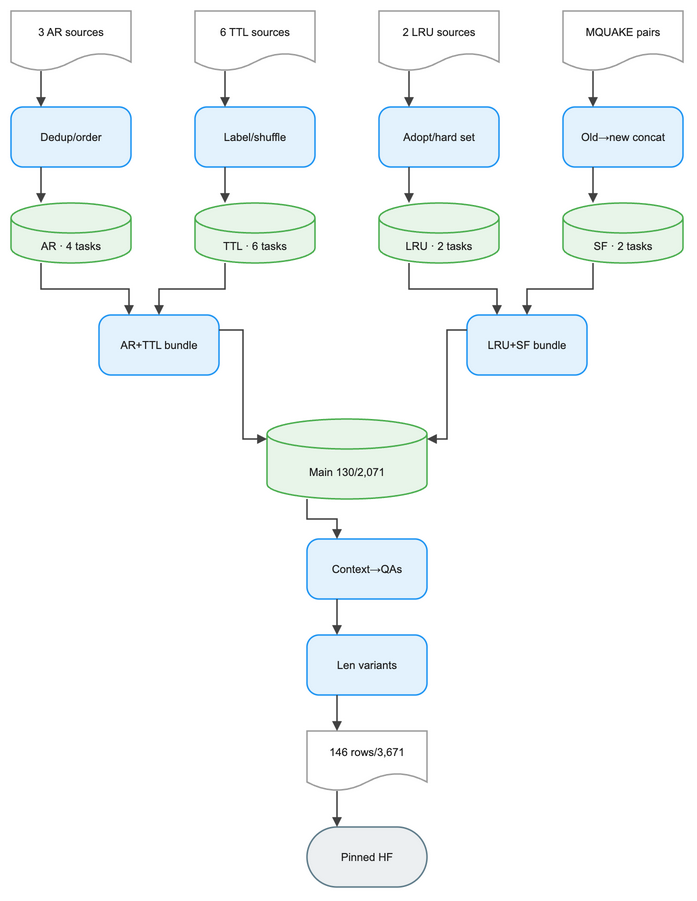

The diagram above was exported from draw.io. Its source (the exported page's mxGraphModel, read from the mxfile embedded in the PNG):
<mxGraphModel dx="1120" dy="720" grid="1" gridSize="8" guides="1" tooltips="1" connect="1" arrows="1" fold="1" page="1" pageScale="1" pageWidth="760" pageHeight="976" math="0" background="#FFFFFF">
  <root>
    <mxCell id="0" />
    <mxCell id="1" parent="0" />
    <mxCell id="2" value="3 AR sources" style="shape=document;boundedLbl=1;html=0;whiteSpace=wrap;fillColor=#FFFFFF;strokeColor=#9E9E9E;strokeWidth=1.5;fontColor=#212121;fontSize=11;fontFamily=Arial, Helvetica, sans-serif;verticalAlign=middle;align=center" vertex="1" parent="1">
      <mxGeometry x="8" y="16" width="120" height="60" as="geometry" />
    </mxCell>
    <mxCell id="3" value="Dedup/order" style="rounded=1;arcSize=20;html=0;whiteSpace=wrap;fillColor=#E3F2FD;strokeColor=#2196F3;strokeWidth=1.5;fontColor=#212121;fontSize=11;fontFamily=Arial, Helvetica, sans-serif;verticalAlign=middle;align=center" vertex="1" parent="1">
      <mxGeometry x="8" y="112" width="120" height="60" as="geometry" />
    </mxCell>
    <mxCell id="4" value="AR · 4 tasks" style="shape=cylinder3;boundedLbl=1;backgroundOutline=1;size=15;html=0;whiteSpace=wrap;fillColor=#E8F5E9;strokeColor=#4CAF50;strokeWidth=1.5;fontColor=#212121;fontSize=11;fontFamily=Arial, Helvetica, sans-serif;verticalAlign=middle;align=center" vertex="1" parent="1">
      <mxGeometry x="8" y="208" width="120" height="60" as="geometry" />
    </mxCell>
    <mxCell id="5" value="6 TTL sources" style="shape=document;boundedLbl=1;html=0;whiteSpace=wrap;fillColor=#FFFFFF;strokeColor=#9E9E9E;strokeWidth=1.5;fontColor=#212121;fontSize=11;fontFamily=Arial, Helvetica, sans-serif;verticalAlign=middle;align=center" vertex="1" parent="1">
      <mxGeometry x="192" y="16" width="120" height="60" as="geometry" />
    </mxCell>
    <mxCell id="6" value="Label/shuffle" style="rounded=1;arcSize=20;html=0;whiteSpace=wrap;fillColor=#E3F2FD;strokeColor=#2196F3;strokeWidth=1.5;fontColor=#212121;fontSize=11;fontFamily=Arial, Helvetica, sans-serif;verticalAlign=middle;align=center" vertex="1" parent="1">
      <mxGeometry x="192" y="112" width="120" height="60" as="geometry" />
    </mxCell>
    <mxCell id="7" value="TTL · 6 tasks" style="shape=cylinder3;boundedLbl=1;backgroundOutline=1;size=15;html=0;whiteSpace=wrap;fillColor=#E8F5E9;strokeColor=#4CAF50;strokeWidth=1.5;fontColor=#212121;fontSize=11;fontFamily=Arial, Helvetica, sans-serif;verticalAlign=middle;align=center" vertex="1" parent="1">
      <mxGeometry x="192" y="208" width="120" height="60" as="geometry" />
    </mxCell>
    <mxCell id="8" value="2 LRU sources" style="shape=document;boundedLbl=1;html=0;whiteSpace=wrap;fillColor=#FFFFFF;strokeColor=#9E9E9E;strokeWidth=1.5;fontColor=#212121;fontSize=11;fontFamily=Arial, Helvetica, sans-serif;verticalAlign=middle;align=center" vertex="1" parent="1">
      <mxGeometry x="376" y="16" width="120" height="60" as="geometry" />
    </mxCell>
    <mxCell id="9" value="Adopt/hard set" style="rounded=1;arcSize=20;html=0;whiteSpace=wrap;fillColor=#E3F2FD;strokeColor=#2196F3;strokeWidth=1.5;fontColor=#212121;fontSize=11;fontFamily=Arial, Helvetica, sans-serif;verticalAlign=middle;align=center" vertex="1" parent="1">
      <mxGeometry x="376" y="112" width="120" height="60" as="geometry" />
    </mxCell>
    <mxCell id="10" value="LRU · 2 tasks" style="shape=cylinder3;boundedLbl=1;backgroundOutline=1;size=15;html=0;whiteSpace=wrap;fillColor=#E8F5E9;strokeColor=#4CAF50;strokeWidth=1.5;fontColor=#212121;fontSize=11;fontFamily=Arial, Helvetica, sans-serif;verticalAlign=middle;align=center" vertex="1" parent="1">
      <mxGeometry x="376" y="208" width="120" height="60" as="geometry" />
    </mxCell>
    <mxCell id="11" value="MQUAKE pairs" style="shape=document;boundedLbl=1;html=0;whiteSpace=wrap;fillColor=#FFFFFF;strokeColor=#9E9E9E;strokeWidth=1.5;fontColor=#212121;fontSize=11;fontFamily=Arial, Helvetica, sans-serif;verticalAlign=middle;align=center" vertex="1" parent="1">
      <mxGeometry x="560" y="16" width="120" height="60" as="geometry" />
    </mxCell>
    <mxCell id="12" value="Old→new concat" style="rounded=1;arcSize=20;html=0;whiteSpace=wrap;fillColor=#E3F2FD;strokeColor=#2196F3;strokeWidth=1.5;fontColor=#212121;fontSize=11;fontFamily=Arial, Helvetica, sans-serif;verticalAlign=middle;align=center" vertex="1" parent="1">
      <mxGeometry x="560" y="112" width="120" height="60" as="geometry" />
    </mxCell>
    <mxCell id="13" value="SF · 2 tasks" style="shape=cylinder3;boundedLbl=1;backgroundOutline=1;size=15;html=0;whiteSpace=wrap;fillColor=#E8F5E9;strokeColor=#4CAF50;strokeWidth=1.5;fontColor=#212121;fontSize=11;fontFamily=Arial, Helvetica, sans-serif;verticalAlign=middle;align=center" vertex="1" parent="1">
      <mxGeometry x="560" y="208" width="120" height="60" as="geometry" />
    </mxCell>
    <mxCell id="14" value="AR+TTL bundle" style="rounded=1;arcSize=20;html=0;whiteSpace=wrap;fillColor=#E3F2FD;strokeColor=#2196F3;strokeWidth=1.5;fontColor=#212121;fontSize=11;fontFamily=Arial, Helvetica, sans-serif;verticalAlign=middle;align=center" vertex="1" parent="1">
      <mxGeometry x="96" y="320" width="120" height="60" as="geometry" />
    </mxCell>
    <mxCell id="15" value="LRU+SF bundle" style="rounded=1;arcSize=20;html=0;whiteSpace=wrap;fillColor=#E3F2FD;strokeColor=#2196F3;strokeWidth=1.5;fontColor=#212121;fontSize=11;fontFamily=Arial, Helvetica, sans-serif;verticalAlign=middle;align=center" vertex="1" parent="1">
      <mxGeometry x="464" y="320" width="120" height="60" as="geometry" />
    </mxCell>
    <mxCell id="16" value="Main 130/2,071" style="shape=cylinder3;boundedLbl=1;backgroundOutline=1;size=15;html=0;whiteSpace=wrap;fillColor=#E8F5E9;strokeColor=#4CAF50;strokeWidth=1.5;fontColor=#212121;fontSize=11;fontFamily=Arial, Helvetica, sans-serif;verticalAlign=middle;align=center" vertex="1" parent="1">
      <mxGeometry x="264" y="424" width="160" height="80" as="geometry" />
    </mxCell>
    <mxCell id="17" value="Context→QAs" style="rounded=1;arcSize=20;html=0;whiteSpace=wrap;fillColor=#E3F2FD;strokeColor=#2196F3;strokeWidth=1.5;fontColor=#212121;fontSize=11;fontFamily=Arial, Helvetica, sans-serif;verticalAlign=middle;align=center" vertex="1" parent="1">
      <mxGeometry x="304" y="544" width="120" height="60" as="geometry" />
    </mxCell>
    <mxCell id="18" value="Len variants" style="rounded=1;arcSize=20;html=0;whiteSpace=wrap;fillColor=#E3F2FD;strokeColor=#2196F3;strokeWidth=1.5;fontColor=#212121;fontSize=11;fontFamily=Arial, Helvetica, sans-serif;verticalAlign=middle;align=center" vertex="1" parent="1">
      <mxGeometry x="304" y="640" width="120" height="60" as="geometry" />
    </mxCell>
    <mxCell id="19" value="146 rows/3,671" style="shape=document;boundedLbl=1;html=0;whiteSpace=wrap;fillColor=#FFFFFF;strokeColor=#9E9E9E;strokeWidth=1.5;fontColor=#212121;fontSize=11;fontFamily=Arial, Helvetica, sans-serif;verticalAlign=middle;align=center" vertex="1" parent="1">
      <mxGeometry x="304" y="736" width="120" height="60" as="geometry" />
    </mxCell>
    <mxCell id="20" value="Pinned HF" style="rounded=1;arcSize=50;html=0;whiteSpace=wrap;fillColor=#ECEFF1;strokeColor=#607D8B;strokeWidth=1.5;fontColor=#212121;fontSize=11;fontFamily=Arial, Helvetica, sans-serif;verticalAlign=middle;align=center" vertex="1" parent="1">
      <mxGeometry x="304" y="832" width="120" height="60" as="geometry" />
    </mxCell>
    <mxCell id="21" value="" style="edgeStyle=orthogonalEdgeStyle;rounded=0;orthogonalLoop=1;jettySize=auto;html=0;strokeColor=#424242;strokeWidth=1.5;endArrow=block;endFill=1;exitX=0.25;exitY=1;exitDx=0;exitDy=0;entryX=0.25;entryY=0;entryDx=0;entryDy=0;jumpStyle=arc;jumpSize=8" edge="1" parent="1" source="2" target="3">
      <mxGeometry relative="1" as="geometry" />
    </mxCell>
    <mxCell id="22" value="" style="edgeStyle=orthogonalEdgeStyle;rounded=0;orthogonalLoop=1;jettySize=auto;html=0;strokeColor=#424242;strokeWidth=1.5;endArrow=block;endFill=1;exitX=0.25;exitY=1;exitDx=0;exitDy=0;entryX=0.25;entryY=0;entryDx=0;entryDy=0;jumpStyle=arc;jumpSize=8" edge="1" parent="1" source="3" target="4">
      <mxGeometry relative="1" as="geometry" />
    </mxCell>
    <mxCell id="23" value="" style="edgeStyle=orthogonalEdgeStyle;rounded=0;orthogonalLoop=1;jettySize=auto;html=0;strokeColor=#424242;strokeWidth=1.5;endArrow=block;endFill=1;exitX=0.25;exitY=1;exitDx=0;exitDy=0;entryX=0.25;entryY=0;entryDx=0;entryDy=0;jumpStyle=arc;jumpSize=8" edge="1" parent="1" source="5" target="6">
      <mxGeometry relative="1" as="geometry" />
    </mxCell>
    <mxCell id="24" value="" style="edgeStyle=orthogonalEdgeStyle;rounded=0;orthogonalLoop=1;jettySize=auto;html=0;strokeColor=#424242;strokeWidth=1.5;endArrow=block;endFill=1;exitX=0.25;exitY=1;exitDx=0;exitDy=0;entryX=0.25;entryY=0;entryDx=0;entryDy=0;jumpStyle=arc;jumpSize=8" edge="1" parent="1" source="6" target="7">
      <mxGeometry relative="1" as="geometry" />
    </mxCell>
    <mxCell id="25" value="" style="edgeStyle=orthogonalEdgeStyle;rounded=0;orthogonalLoop=1;jettySize=auto;html=0;strokeColor=#424242;strokeWidth=1.5;endArrow=block;endFill=1;exitX=0.25;exitY=1;exitDx=0;exitDy=0;entryX=0.25;entryY=0;entryDx=0;entryDy=0;jumpStyle=arc;jumpSize=8" edge="1" parent="1" source="8" target="9">
      <mxGeometry relative="1" as="geometry" />
    </mxCell>
    <mxCell id="26" value="" style="edgeStyle=orthogonalEdgeStyle;rounded=0;orthogonalLoop=1;jettySize=auto;html=0;strokeColor=#424242;strokeWidth=1.5;endArrow=block;endFill=1;exitX=0.25;exitY=1;exitDx=0;exitDy=0;entryX=0.25;entryY=0;entryDx=0;entryDy=0;jumpStyle=arc;jumpSize=8" edge="1" parent="1" source="9" target="10">
      <mxGeometry relative="1" as="geometry" />
    </mxCell>
    <mxCell id="27" value="" style="edgeStyle=orthogonalEdgeStyle;rounded=0;orthogonalLoop=1;jettySize=auto;html=0;strokeColor=#424242;strokeWidth=1.5;endArrow=block;endFill=1;exitX=0.25;exitY=1;exitDx=0;exitDy=0;entryX=0.25;entryY=0;entryDx=0;entryDy=0;jumpStyle=arc;jumpSize=8" edge="1" parent="1" source="11" target="12">
      <mxGeometry relative="1" as="geometry" />
    </mxCell>
    <mxCell id="28" value="" style="edgeStyle=orthogonalEdgeStyle;rounded=0;orthogonalLoop=1;jettySize=auto;html=0;strokeColor=#424242;strokeWidth=1.5;endArrow=block;endFill=1;exitX=0.25;exitY=1;exitDx=0;exitDy=0;entryX=0.25;entryY=0;entryDx=0;entryDy=0;jumpStyle=arc;jumpSize=8" edge="1" parent="1" source="12" target="13">
      <mxGeometry relative="1" as="geometry" />
    </mxCell>
    <mxCell id="29" value="" style="edgeStyle=orthogonalEdgeStyle;rounded=0;orthogonalLoop=1;jettySize=auto;html=0;strokeColor=#424242;strokeWidth=1.5;endArrow=block;endFill=1;exitX=0.25;exitY=1;exitDx=0;exitDy=0;entryX=0.25;entryY=0;entryDx=0;entryDy=0;jumpStyle=arc;jumpSize=8" edge="1" parent="1" source="4" target="14">
      <mxGeometry relative="1" as="geometry" />
    </mxCell>
    <mxCell id="30" value="" style="edgeStyle=orthogonalEdgeStyle;rounded=0;orthogonalLoop=1;jettySize=auto;html=0;strokeColor=#424242;strokeWidth=1.5;endArrow=block;endFill=1;exitX=0.25;exitY=1;exitDx=0;exitDy=0;entryX=0.5;entryY=0;entryDx=0;entryDy=0;jumpStyle=arc;jumpSize=8" edge="1" parent="1" source="7" target="14">
      <mxGeometry relative="1" as="geometry" />
    </mxCell>
    <mxCell id="31" value="" style="edgeStyle=orthogonalEdgeStyle;rounded=0;orthogonalLoop=1;jettySize=auto;html=0;strokeColor=#424242;strokeWidth=1.5;endArrow=block;endFill=1;exitX=0.25;exitY=1;exitDx=0;exitDy=0;entryX=0.25;entryY=0;entryDx=0;entryDy=0;jumpStyle=arc;jumpSize=8" edge="1" parent="1" source="10" target="15">
      <mxGeometry relative="1" as="geometry" />
    </mxCell>
    <mxCell id="32" value="" style="edgeStyle=orthogonalEdgeStyle;rounded=0;orthogonalLoop=1;jettySize=auto;html=0;strokeColor=#424242;strokeWidth=1.5;endArrow=block;endFill=1;exitX=0.25;exitY=1;exitDx=0;exitDy=0;entryX=0.5;entryY=0;entryDx=0;entryDy=0;jumpStyle=arc;jumpSize=8" edge="1" parent="1" source="13" target="15">
      <mxGeometry relative="1" as="geometry" />
    </mxCell>
    <mxCell id="33" value="" style="edgeStyle=orthogonalEdgeStyle;rounded=0;orthogonalLoop=1;jettySize=auto;html=0;strokeColor=#424242;strokeWidth=1.5;endArrow=block;endFill=1;exitX=1;exitY=0.25;exitDx=0;exitDy=0;entryX=0;entryY=0.25;entryDx=0;entryDy=0;jumpStyle=arc;jumpSize=8" edge="1" parent="1" source="14" target="16">
      <mxGeometry relative="1" as="geometry" />
    </mxCell>
    <mxCell id="34" value="" style="edgeStyle=orthogonalEdgeStyle;rounded=0;orthogonalLoop=1;jettySize=auto;html=0;strokeColor=#424242;strokeWidth=1.5;endArrow=block;endFill=1;exitX=0;exitY=0.25;exitDx=0;exitDy=0;entryX=1;entryY=0.25;entryDx=0;entryDy=0;jumpStyle=arc;jumpSize=8" edge="1" parent="1" source="15" target="16">
      <mxGeometry relative="1" as="geometry" />
    </mxCell>
    <mxCell id="35" value="" style="edgeStyle=orthogonalEdgeStyle;rounded=0;orthogonalLoop=1;jettySize=auto;html=0;strokeColor=#424242;strokeWidth=1.5;endArrow=block;endFill=1;exitX=0.25;exitY=1;exitDx=0;exitDy=0;entryX=0.25;entryY=0;entryDx=0;entryDy=0;jumpStyle=arc;jumpSize=8" edge="1" parent="1" source="16" target="17">
      <mxGeometry relative="1" as="geometry" />
    </mxCell>
    <mxCell id="36" value="" style="edgeStyle=orthogonalEdgeStyle;rounded=0;orthogonalLoop=1;jettySize=auto;html=0;strokeColor=#424242;strokeWidth=1.5;endArrow=block;endFill=1;exitX=0.25;exitY=1;exitDx=0;exitDy=0;entryX=0.25;entryY=0;entryDx=0;entryDy=0;jumpStyle=arc;jumpSize=8" edge="1" parent="1" source="17" target="18">
      <mxGeometry relative="1" as="geometry" />
    </mxCell>
    <mxCell id="37" value="" style="edgeStyle=orthogonalEdgeStyle;rounded=0;orthogonalLoop=1;jettySize=auto;html=0;strokeColor=#424242;strokeWidth=1.5;endArrow=block;endFill=1;exitX=0.25;exitY=1;exitDx=0;exitDy=0;entryX=0.25;entryY=0;entryDx=0;entryDy=0;jumpStyle=arc;jumpSize=8" edge="1" parent="1" source="18" target="19">
      <mxGeometry relative="1" as="geometry" />
    </mxCell>
    <mxCell id="38" value="" style="edgeStyle=orthogonalEdgeStyle;rounded=0;orthogonalLoop=1;jettySize=auto;html=0;strokeColor=#424242;strokeWidth=1.5;endArrow=block;endFill=1;exitX=0.25;exitY=1;exitDx=0;exitDy=0;entryX=0.25;entryY=0;entryDx=0;entryDy=0;jumpStyle=arc;jumpSize=8" edge="1" parent="1" source="19" target="20">
      <mxGeometry relative="1" as="geometry" />
    </mxCell>
  </root>
</mxGraphModel>